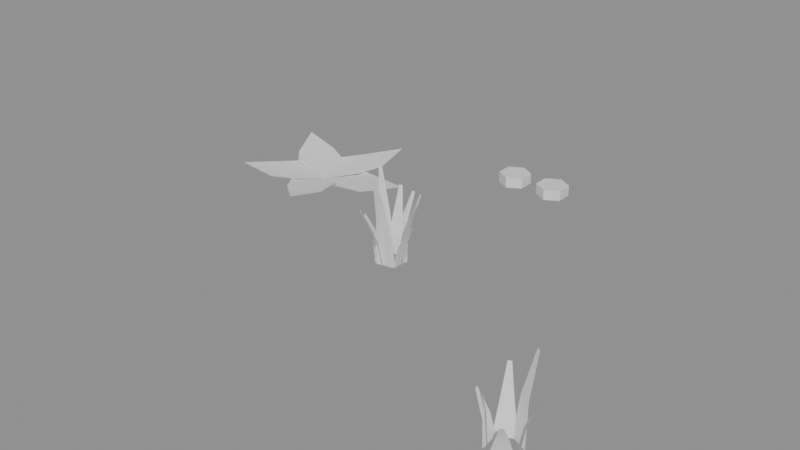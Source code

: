 # Source: ph_env_herb_patch_cut.blend  (saved by Blender 5.0.119; exported with 4.5.12 LTS)
import bpy
from mathutils import Matrix  # noqa: F401  (used for matrix-valued properties, if any)

bpy.ops.wm.read_factory_settings(use_empty=True)
scene = bpy.context.scene
scene.name = 'Scene'

# ---- materials (node trees are filled in below, after node groups)
mat_mat_grass = bpy.data.materials.new('mat_grass')
mat_mat_painted = bpy.data.materials.new('mat_painted')

# ---- material node trees
mat_mat_grass.use_nodes = True; mat_mat_grass.node_tree.nodes.clear()
_N = mat_mat_grass.node_tree.nodes; _L = mat_mat_grass.node_tree.links
n0 = _N.new('ShaderNodeBsdfPrincipled'); n0.name = 'Principled BSDF'; n0.location = (-200, 100)
n1 = _N.new('ShaderNodeOutputMaterial'); n1.name = 'Material Output'; n1.location = (200, 100)
_L.new(n0.outputs[0], n1.inputs[0])
n1.is_active_output = True
mat_mat_painted.use_nodes = True; mat_mat_painted.node_tree.nodes.clear()
_N = mat_mat_painted.node_tree.nodes; _L = mat_mat_painted.node_tree.links
n0 = _N.new('ShaderNodeBsdfPrincipled'); n0.name = 'Principled BSDF'; n0.location = (-200, 100)
n1 = _N.new('ShaderNodeOutputMaterial'); n1.name = 'Material Output'; n1.location = (200, 100)
_L.new(n0.outputs[0], n1.inputs[0])
n1.is_active_output = True

# ---- meshes
me_ph_env_herb_patch_cut = bpy.data.meshes.new('ph_env_herb_patch_cut')
me_ph_env_herb_patch_cut.from_pydata([(-0.005802, 0.0003567, 0.0), (-0.008609, 0.02419, 0.0), (-0.001278, 0.005924, 0.0445), (-0.002915, 0.01983, 0.0445), (0.01346, 0.01269, 0.08899), (0.013, 0.01667, 0.08899), (-0.0035, 0.005729, 0.0), (-0.01335, 0.02762, 0.0), (-0.00267, 0.01159, 0.04348), (-0.008413, 0.02435, 0.04348), (0.003925, 0.02003, 0.08696), (0.002284, 0.02368, 0.08696), (-0.003878, 0.01659, 0.0), (-0.02402, 0.02963, 0.0), (-0.005312, 0.02358, 0.03964), (-0.01706, 0.03118, 0.03964), (-0.001219, 0.0391, 0.07929), (-0.004577, 0.04127, 0.07929), (-0.008881, 0.02446, 0.0), (-0.0328, 0.02648, 0.0), (-0.0134, 0.03036, 0.03839), (-0.02735, 0.03154, 0.03839), (-0.01699, 0.04725, 0.07678), (-0.02097, 0.04758, 0.07678), (-0.01521, 0.02845, 0.0), (-0.03808, 0.02118, 0.0), (-0.02111, 0.03051, 0.04194), (-0.03446, 0.02627, 0.04194), (-0.02929, 0.03974, 0.08387), (-0.03311, 0.03852, 0.08387), (-0.03061, 0.02774, 0.0), (-0.04077, 0.006003, 0.0), (-0.03583, 0.02467, 0.05454), (-0.04176, 0.01198, 0.05454), (-0.04726, 0.02449, 0.1091), (-0.04895, 0.02087, 0.1091), (-0.03943, 0.01882, 0.0), (-0.034, -0.004562, 0.0), (-0.043, 0.01285, 0.02604), (-0.03984, -0.0007839, 0.02604), (-0.05599, 0.004705, 0.05208), (-0.05509, 0.0008082, 0.05208), (-0.04128, 0.009464, 0.0), (-0.02528, -0.008424, 0.0), (-0.04175, 0.002338, 0.03284), (-0.03242, -0.008097, 0.03284), (-0.04982, -0.01159, 0.06569), (-0.04715, -0.01457, 0.06569), (-0.03947, 0.002321, 0.0), (-0.01792, -0.008228, 0.0), (-0.03697, -0.003944, 0.03096), (-0.0244, -0.0101, 0.03096), (-0.03845, -0.01834, 0.06193), (-0.03486, -0.0201, 0.06193), (-0.03297, -0.005323, 0.0), (-0.009031, -0.003556, 0.0), (-0.02769, -0.008876, 0.05731), (-0.01373, -0.007846, 0.05731), (-0.02184, -0.02027, 0.1146), (-0.01785, -0.01998, 0.1146), (-0.02941, -0.007245, 0.0), (-0.006376, -0.0005102, 0.0), (-0.02349, -0.009683, 0.04897), (-0.01005, -0.005754, 0.04897), (-0.01532, -0.0198, 0.09795), (-0.01148, -0.01868, 0.09795), (-0.008749, -0.003288, 0.0), (-0.0057, 0.02052, 0.0), (-0.003286, 0.001053, 0.02747), (-0.001507, 0.01494, 0.02747), (0.01183, 0.004157, 0.05494), (0.01234, 0.008125, 0.05494), (0.2962, -0.1952, 0.0), (0.2875, -0.1728, 0.0), (0.2994, -0.1886, 0.03412), (0.2943, -0.1755, 0.03412), (0.3127, -0.178, 0.06825), (0.3112, -0.1743, 0.06825), (0.2953, -0.1814, 0.0), (0.2738, -0.1707, 0.0), (0.2925, -0.1758, 0.04857), (0.2799, -0.1696, 0.04857), (0.293, -0.1636, 0.09714), (0.2894, -0.1619, 0.09714), (0.2806, -0.1705, 0.0), (0.2599, -0.1827, 0.0), (0.274, -0.1692, 0.03569), (0.262, -0.1763, 0.03569), (0.2629, -0.1602, 0.07138), (0.2595, -0.1623, 0.07138), (0.2618, -0.1791, 0.0), (0.2642, -0.2029, 0.0), (0.2585, -0.1844, 0.02709), (0.2599, -0.1984, 0.02709), (0.2477, -0.1906, 0.05418), (0.2482, -0.1945, 0.05418), (0.2587, -0.1904, 0.0), (0.2745, -0.2084, 0.0), (0.2597, -0.1962, 0.04628), (0.2689, -0.2067, 0.04628), (0.2559, -0.2061, 0.09257), (0.2585, -0.2092, 0.09257), (0.2745, -0.2084, 0.0), (0.2956, -0.1969, 0.0), (0.2808, -0.2094, 0.02206), (0.2931, -0.2027, 0.02206), (0.2907, -0.2172, 0.04411), (0.2942, -0.2153, 0.04411), (-0.2221, 0.1105, 0.01), (-0.186, 0.1429, 0.022), (-0.145, 0.1395, 0.022), (-0.0953, 0.1186, 0.03287), (-0.142, 0.09158, 0.022), (-0.1822, 0.083, 0.022), (-0.2221, 0.1105, 0.01), (-0.2361, 0.1543, 0.022), (-0.216, 0.1861, 0.022), (-0.1767, 0.2172, 0.03087), (-0.1719, 0.1673, 0.022), (-0.1809, 0.1308, 0.022), (-0.2221, 0.1105, 0.01), (-0.2677, 0.108, 0.022), (-0.293, 0.1353, 0.022), (-0.3127, 0.181, 0.03066), (-0.2635, 0.1732, 0.022), (-0.2308, 0.1553, 0.022), (-0.2221, 0.1105, 0.01), (-0.2318, 0.06755, 0.022), (-0.2636, 0.05311, 0.022), (-0.3109, 0.04989, 0.02936), (-0.2907, 0.09275, 0.022), (-0.2657, 0.1171, 0.022), (-0.2221, 0.1105, 0.01), (-0.1846, 0.0916, 0.022), (-0.1808, 0.05988, 0.022), (-0.1923, 0.01708, 0.02765), (-0.2265, 0.0453, 0.022), (-0.2418, 0.07338, 0.022), (0.0779, 0.1285, 0.094), (0.0779, 0.1285, 0.106), (0.09349, 0.1195, 0.094), (0.09349, 0.1195, 0.106), (0.09349, 0.1015, 0.094), (0.09349, 0.1015, 0.106), (0.0779, 0.09252, 0.094), (0.0779, 0.09252, 0.106), (0.06231, 0.1015, 0.094), (0.06231, 0.1015, 0.106), (0.06231, 0.1195, 0.094), (0.06231, 0.1195, 0.106), (0.1279, 0.1285, 0.094), (0.1279, 0.1285, 0.106), (0.1435, 0.1195, 0.094), (0.1435, 0.1195, 0.106), (0.1435, 0.1015, 0.094), (0.1435, 0.1015, 0.106), (0.1279, 0.09252, 0.094), (0.1279, 0.09252, 0.106), (0.1123, 0.1015, 0.094), (0.1123, 0.1015, 0.106), (0.1123, 0.1195, 0.094), (0.1123, 0.1195, 0.106)], [], [(0, 1, 3, 2), (2, 3, 5, 4), (6, 7, 9, 8), (8, 9, 11, 10), (12, 13, 15, 14), (14, 15, 17, 16), (18, 19, 21, 20), (20, 21, 23, 22), (24, 25, 27, 26), (26, 27, 29, 28), (30, 31, 33, 32), (32, 33, 35, 34), (36, 37, 39, 38), (38, 39, 41, 40), (42, 43, 45, 44), (44, 45, 47, 46), (48, 49, 51, 50), (50, 51, 53, 52), (54, 55, 57, 56), (56, 57, 59, 58), (60, 61, 63, 62), (62, 63, 65, 64), (66, 67, 69, 68), (68, 69, 71, 70), (72, 73, 75, 74), (74, 75, 77, 76), (78, 79, 81, 80), (80, 81, 83, 82), (84, 85, 87, 86), (86, 87, 89, 88), (90, 91, 93, 92), (92, 93, 95, 94), (96, 97, 99, 98), (98, 99, 101, 100), (102, 103, 105, 104), (104, 105, 107, 106), (108, 109, 110), (108, 110, 111), (108, 111, 112), (108, 112, 113), (114, 115, 116), (114, 116, 117), (114, 117, 118), (114, 118, 119), (120, 121, 122), (120, 122, 123), (120, 123, 124), (120, 124, 125), (126, 127, 128), (126, 128, 129), (126, 129, 130), (126, 130, 131), (132, 133, 134), (132, 134, 135), (132, 135, 136), (132, 136, 137), (138, 139, 141, 140), (140, 141, 143, 142), (142, 143, 145, 144), (144, 145, 147, 146), (141, 139, 149, 147, 145, 143), (146, 147, 149, 148), (148, 149, 139, 138), (138, 140, 142, 144, 146, 148), (150, 151, 153, 152), (152, 153, 155, 154), (154, 155, 157, 156), (156, 157, 159, 158), (153, 151, 161, 159, 157, 155), (158, 159, 161, 160), (160, 161, 151, 150), (150, 152, 154, 156, 158, 160)])
me_ph_env_herb_patch_cut.polygons.foreach_set('use_smooth', [True] * 72)
me_ph_env_herb_patch_cut.polygons.foreach_set('material_index', [0, 0, 0, 0, 0, 0, 0, 0, 0, 0, 0, 0, 0, 0, 0, 0, 0, 0, 0, 0, 0, 0, 0, 0, 0, 0, 0, 0, 0, 0, 0, 0, 0, 0, 0, 0, 0, 0, 0, 0, 0, 0, 0, 0, 0, 0, 0, 0, 0, 0, 0, 0, 0, 0, 0, 0, 1, 1, 1, 1, 1, 1, 1, 1, 1, 1, 1, 1, 1, 1, 1, 1])
_k = set([(138, 139), (138, 140), (138, 148), (139, 141), (139, 149), (140, 141), (140, 142), (141, 143), (142, 143), (142, 144), (143, 145), (144, 145), (144, 146), (145, 147), (146, 147), (146, 148), (147, 149), (148, 149), (150, 151), (150, 152), (150, 160), (151, 153), (151, 161), (152, 153), (152, 154), (153, 155), (154, 155), (154, 156), (155, 157), (156, 157), (156, 158), (157, 159), (158, 159), (158, 160), (159, 161), (160, 161)])
me_ph_env_herb_patch_cut.attributes.new('sharp_edge', 'BOOLEAN', 'EDGE').data.foreach_set('value', [ (min(e.vertices), max(e.vertices)) in _k for e in me_ph_env_herb_patch_cut.edges])
_uv = me_ph_env_herb_patch_cut.uv_layers.new(name='UVMap')
_uv.uv.foreach_set('vector', [0.0, 0.0, 0.0, 0.0, 0.0, 0.0, 0.0, 0.0, 0.0, 0.0, 0.0, 0.0, 0.0, 0.0, 0.0, 0.0, 0.0, 0.0, 0.0, 0.0, 0.0, 0.0, 0.0, 0.0, 0.0, 0.0, 0.0, 0.0, 0.0, 0.0, 0.0, 0.0, 0.0, 0.0, 0.0, 0.0, 0.0, 0.0, 0.0, 0.0, 0.0, 0.0, 0.0, 0.0, 0.0, 0.0, 0.0, 0.0, 0.0, 0.0, 0.0, 0.0, 0.0, 0.0, 0.0, 0.0, 0.0, 0.0, 0.0, 0.0, 0.0, 0.0, 0.0, 0.0, 0.0, 0.0, 0.0, 0.0, 0.0, 0.0, 0.0, 0.0, 0.0, 0.0, 0.0, 0.0, 0.0, 0.0, 0.0, 0.0, 0.0, 0.0, 0.0, 0.0, 0.0, 0.0, 0.0, 0.0, 0.0, 0.0, 0.0, 0.0, 0.0, 0.0, 0.0, 0.0, 0.0, 0.0, 0.0, 0.0, 0.0, 0.0, 0.0, 0.0, 0.0, 0.0, 0.0, 0.0, 0.0, 0.0, 0.0, 0.0, 0.0, 0.0, 0.0, 0.0, 0.0, 0.0, 0.0, 0.0, 0.0, 0.0, 0.0, 0.0, 0.0, 0.0, 0.0, 0.0, 0.0, 0.0, 0.0, 0.0, 0.0, 0.0, 0.0, 0.0, 0.0, 0.0, 0.0, 0.0, 0.0, 0.0, 0.0, 0.0, 0.0, 0.0, 0.0, 0.0, 0.0, 0.0, 0.0, 0.0, 0.0, 0.0, 0.0, 0.0, 0.0, 0.0, 0.0, 0.0, 0.0, 0.0, 0.0, 0.0, 0.0, 0.0, 0.0, 0.0, 0.0, 0.0, 0.0, 0.0, 0.0, 0.0, 0.0, 0.0, 0.0, 0.0, 0.0, 0.0, 0.0, 0.0, 0.0, 0.0, 0.0, 0.0, 0.0, 0.0, 0.0, 0.0, 0.0, 0.0, 0.0, 0.0, 0.0, 0.0, 0.0, 0.0, 0.0, 0.0, 0.0, 0.0, 0.0, 0.0, 0.0, 0.0, 0.0, 0.0, 0.0, 0.0, 0.0, 0.0, 0.0, 0.0, 0.0, 0.0, 0.0, 0.0, 0.0, 0.0, 0.0, 0.0, 0.0, 0.0, 0.0, 0.0, 0.0, 0.0, 0.0, 0.0, 0.0, 0.0, 0.0, 0.0, 0.0, 0.0, 0.0, 0.0, 0.0, 0.0, 0.0, 0.0, 0.0, 0.0, 0.0, 0.0, 0.0, 0.0, 0.0, 0.0, 0.0, 0.0, 0.0, 0.0, 0.0, 0.0, 0.0, 0.0, 0.0, 0.0, 0.0, 0.0, 0.0, 0.0, 0.0, 0.0, 0.0, 0.0, 0.0, 0.0, 0.0, 0.0, 0.0, 0.0, 0.0, 0.0, 0.0, 0.0, 0.0, 0.0, 0.0, 0.0, 0.0, 0.0, 0.0, 0.0, 0.0, 0.0, 0.0, 0.0, 0.0, 0.0, 0.0, 0.0, 0.0, 0.0, 0.0, 0.0, 0.0, 0.0, 0.0, 0.0, 0.0, 0.0, 0.0, 0.0, 0.0, 0.0, 0.0, 0.0, 0.0, 0.0, 0.0, 0.0, 0.0, 0.0, 0.0, 0.0, 0.0, 0.0, 0.0, 0.0, 0.0, 0.0, 0.0, 0.0, 0.0, 0.0, 0.0, 0.0, 0.0, 0.0, 0.0, 0.0, 0.0, 0.0, 0.0, 0.0, 0.0, 0.0, 0.0, 0.0, 0.0, 0.0, 0.0, 0.0, 0.0, 0.0, 0.0, 0.0, 0.0, 0.0, 0.0, 0.0, 0.0, 0.0, 0.0, 0.0, 0.0, 0.0, 0.0, 0.0, 0.0, 0.0, 0.0, 0.0, 0.0, 0.0, 0.0, 0.0, 0.0, 0.0, 0.0, 0.0, 0.0, 0.0, 0.0, 0.0, 0.0, 0.0, 0.0, 0.0, 0.0, 0.0, 0.0, 0.0, 0.0, 0.0, 0.0, 0.0, 0.0, 0.0, 0.0, 0.0, 0.0, 0.0, 0.0, 0.0, 0.0, 0.0, 0.0, 0.0, 0.0, 0.0, 0.0, 0.0, 0.0, 0.0, 1.0, 0.5, 1.0, 1.0, 0.8333, 1.0, 0.8333, 0.5, 0.8333, 0.5, 0.8333, 1.0, 0.6667, 1.0, 0.6667, 0.5, 0.6667, 0.5, 0.6667, 1.0, 0.5, 1.0, 0.5, 0.5, 0.5, 0.5, 0.5, 1.0, 0.3333, 1.0, 0.3333, 0.5, 0.4578, 0.37, 0.25, 0.49, 0.04215, 0.37, 0.04215, 0.13, 0.25, 0.01, 0.4578, 0.13, 0.3333, 0.5, 0.3333, 1.0, 0.1667, 1.0, 0.1667, 0.5, 0.1667, 0.5, 0.1667, 1.0, -8.941e-08, 1.0, -8.941e-08, 0.5, 0.75, 0.49, 0.9578, 0.37, 0.9578, 0.13, 0.75, 0.01, 0.5422, 0.13, 0.5422, 0.37, 1.0, 0.5, 1.0, 1.0, 0.8333, 1.0, 0.8333, 0.5, 0.8333, 0.5, 0.8333, 1.0, 0.6667, 1.0, 0.6667, 0.5, 0.6667, 0.5, 0.6667, 1.0, 0.5, 1.0, 0.5, 0.5, 0.5, 0.5, 0.5, 1.0, 0.3333, 1.0, 0.3333, 0.5, 0.4578, 0.37, 0.25, 0.49, 0.04215, 0.37, 0.04215, 0.13, 0.25, 0.01, 0.4578, 0.13, 0.3333, 0.5, 0.3333, 1.0, 0.1667, 1.0, 0.1667, 0.5, 0.1667, 0.5, 0.1667, 1.0, -8.941e-08, 1.0, -8.941e-08, 0.5, 0.75, 0.49, 0.9578, 0.37, 0.9578, 0.13, 0.75, 0.01, 0.5422, 0.13, 0.5422, 0.37])
_ca = me_ph_env_herb_patch_cut.color_attributes.new('Col', 'FLOAT_COLOR', 'CORNER')
_ca.data.foreach_set('color', [0.08871, 0.08277, 0.03252, 1.0, 0.08735, 0.08142, 0.03203, 1.0, 0.1414, 0.1309, 0.04964, 1.0, 0.1422, 0.1316, 0.04992, 1.0, 0.1422, 0.1316, 0.04992, 1.0, 0.1414, 0.1309, 0.04964, 1.0, 0.1865, 0.1719, 0.06404, 1.0, 0.1867, 0.1721, 0.06412, 1.0, 0.08868, 0.08274, 0.03251, 1.0, 0.08663, 0.08072, 0.03177, 1.0, 0.1394, 0.129, 0.04899, 1.0, 0.1406, 0.1302, 0.04942, 1.0, 0.1406, 0.1302, 0.04942, 1.0, 0.1394, 0.129, 0.04899, 1.0, 0.1832, 0.1689, 0.06298, 1.0, 0.1835, 0.1692, 0.06308, 1.0, 0.0882, 0.08226, 0.03233, 1.0, 0.08539, 0.0795, 0.03133, 1.0, 0.1338, 0.1238, 0.04715, 1.0, 0.1354, 0.1254, 0.04771, 1.0, 0.1354, 0.1254, 0.04771, 1.0, 0.1338, 0.1238, 0.04715, 1.0, 0.1755, 0.1617, 0.06048, 1.0, 0.176, 0.1622, 0.06064, 1.0, 0.08727, 0.08134, 0.032, 1.0, 0.08453, 0.07865, 0.03103, 1.0, 0.1312, 0.1214, 0.04628, 1.0, 0.1328, 0.1229, 0.04684, 1.0, 0.1328, 0.1229, 0.04684, 1.0, 0.1312, 0.1214, 0.04628, 1.0, 0.1712, 0.1577, 0.05906, 1.0, 0.1716, 0.1581, 0.0592, 1.0, 0.08643, 0.08051, 0.0317, 1.0, 0.08416, 0.0783, 0.0309, 1.0, 0.1348, 0.1246, 0.04741, 1.0, 0.136, 0.1258, 0.04784, 1.0, 0.136, 0.1258, 0.04784, 1.0, 0.1348, 0.1246, 0.04741, 1.0, 0.1761, 0.1622, 0.06063, 1.0, 0.1765, 0.1625, 0.06074, 1.0, 0.08469, 0.07881, 0.03108, 1.0, 0.08443, 0.07857, 0.03099, 1.0, 0.1484, 0.137, 0.05181, 1.0, 0.1485, 0.1371, 0.05183, 1.0, 0.1485, 0.1371, 0.05183, 1.0, 0.1484, 0.137, 0.05181, 1.0, 0.1922, 0.1766, 0.06568, 1.0, 0.1922, 0.1767, 0.06569, 1.0, 0.08407, 0.0782, 0.03086, 1.0, 0.08562, 0.07975, 0.03142, 1.0, 0.1165, 0.108, 0.04153, 1.0, 0.1157, 0.1071, 0.04122, 1.0, 0.1157, 0.1071, 0.04122, 1.0, 0.1165, 0.108, 0.04153, 1.0, 0.1449, 0.1338, 0.05065, 1.0, 0.1447, 0.1335, 0.05057, 1.0, 0.08421, 0.07834, 0.03091, 1.0, 0.08682, 0.08093, 0.03185, 1.0, 0.1257, 0.1164, 0.04454, 1.0, 0.1243, 0.1151, 0.04405, 1.0, 0.1243, 0.1151, 0.04405, 1.0, 0.1257, 0.1164, 0.04454, 1.0, 0.1603, 0.1479, 0.05564, 1.0, 0.16, 0.1475, 0.05551, 1.0, 0.08468, 0.07881, 0.03108, 1.0, 0.08765, 0.08175, 0.03215, 1.0, 0.1245, 0.1154, 0.04418, 1.0, 0.1228, 0.1138, 0.04358, 1.0, 0.1228, 0.1138, 0.04358, 1.0, 0.1245, 0.1154, 0.04418, 1.0, 0.158, 0.146, 0.05495, 1.0, 0.1576, 0.1455, 0.05479, 1.0, 0.08577, 0.07989, 0.03148, 1.0, 0.08844, 0.08252, 0.03243, 1.0, 0.1551, 0.1434, 0.05407, 1.0, 0.1536, 0.1419, 0.05353, 1.0, 0.1536, 0.1419, 0.05353, 1.0, 0.1551, 0.1434, 0.05407, 1.0, 0.1996, 0.1838, 0.06819, 1.0, 0.1991, 0.1833, 0.06803, 1.0, 0.08626, 0.08037, 0.03165, 1.0, 0.08865, 0.08272, 0.0325, 1.0, 0.1466, 0.1357, 0.05133, 1.0, 0.1452, 0.1343, 0.05086, 1.0, 0.1452, 0.1343, 0.05086, 1.0, 0.1466, 0.1357, 0.05133, 1.0, 0.1909, 0.176, 0.06547, 1.0, 0.1905, 0.1756, 0.06534, 1.0, 0.08847, 0.08255, 0.03244, 1.0, 0.08785, 0.08191, 0.03221, 1.0, 0.122, 0.1132, 0.0434, 1.0, 0.1223, 0.1136, 0.04353, 1.0, 0.1223, 0.1136, 0.04353, 1.0, 0.122, 0.1132, 0.0434, 1.0, 0.1552, 0.1436, 0.05414, 1.0, 0.1553, 0.1437, 0.05416, 1.0, 0.1214, 0.1148, 0.04405, 1.0, 0.1206, 0.114, 0.04375, 1.0, 0.1645, 0.1539, 0.05782, 1.0, 0.1644, 0.154, 0.05785, 1.0, 0.1644, 0.154, 0.05785, 1.0, 0.1645, 0.1539, 0.05782, 1.0, 0.2068, 0.192, 0.07109, 1.0, 0.2066, 0.1918, 0.07105, 1.0, 0.121, 0.1143, 0.04387, 1.0, 0.1204, 0.1138, 0.04369, 1.0, 0.1815, 0.1694, 0.06323, 1.0, 0.1822, 0.1699, 0.06343, 1.0, 0.1822, 0.1699, 0.06343, 1.0, 0.1815, 0.1694, 0.06323, 1.0, 0.234, 0.2163, 0.07951, 1.0, 0.2344, 0.2166, 0.07961, 1.0, 0.1205, 0.1139, 0.04372, 1.0, 0.1206, 0.1141, 0.0438, 1.0, 0.1646, 0.1542, 0.05794, 1.0, 0.1654, 0.1548, 0.05815, 1.0, 0.1654, 0.1548, 0.05815, 1.0, 0.1646, 0.1542, 0.05794, 1.0, 0.2058, 0.1913, 0.07086, 1.0, 0.2063, 0.1917, 0.071, 1.0, 0.1205, 0.114, 0.04376, 1.0, 0.1213, 0.115, 0.04411, 1.0, 0.154, 0.1448, 0.05462, 1.0, 0.1539, 0.1446, 0.05458, 1.0, 0.1539, 0.1446, 0.05458, 1.0, 0.154, 0.1448, 0.05462, 1.0, 0.1848, 0.1727, 0.06442, 1.0, 0.1849, 0.1728, 0.06443, 1.0, 0.1208, 0.1144, 0.0439, 1.0, 0.1216, 0.1153, 0.04421, 1.0, 0.1769, 0.1656, 0.06192, 1.0, 0.1766, 0.1653, 0.06181, 1.0, 0.1766, 0.1653, 0.06181, 1.0, 0.1769, 0.1656, 0.06192, 1.0, 0.2227, 0.2068, 0.07624, 1.0, 0.2226, 0.2067, 0.07621, 1.0, 0.1216, 0.1153, 0.04421, 1.0, 0.1214, 0.1149, 0.04406, 1.0, 0.149, 0.1401, 0.053, 1.0, 0.1486, 0.1399, 0.05291, 1.0, 0.1486, 0.1399, 0.05291, 1.0, 0.149, 0.1401, 0.053, 1.0, 0.1754, 0.1642, 0.06144, 1.0, 0.1751, 0.164, 0.06135, 1.0, 0.05258, 0.0762, 0.0238, 1.0, 0.05268, 0.07734, 0.02392, 1.0, 0.05024, 0.07402, 0.02294, 1.0, 0.05258, 0.0762, 0.0238, 1.0, 0.05024, 0.07402, 0.02294, 1.0, 0.0504, 0.07526, 0.02309, 1.0, 0.05258, 0.0762, 0.0238, 1.0, 0.0504, 0.07526, 0.02309, 1.0, 0.05015, 0.0744, 0.02294, 1.0, 0.05258, 0.0762, 0.0238, 1.0, 0.05015, 0.0744, 0.02294, 1.0, 0.05246, 0.07767, 0.02389, 1.0, 0.05258, 0.0762, 0.0238, 1.0, 0.05609, 0.08178, 0.02528, 1.0, 0.05434, 0.07925, 0.02456, 1.0, 0.05258, 0.0762, 0.0238, 1.0, 0.05434, 0.07925, 0.02456, 1.0, 0.05381, 0.07909, 0.0244, 1.0, 0.05258, 0.0762, 0.0238, 1.0, 0.05381, 0.07909, 0.0244, 1.0, 0.05155, 0.0756, 0.02345, 1.0, 0.05258, 0.0762, 0.0238, 1.0, 0.05155, 0.0756, 0.02345, 1.0, 0.05246, 0.07717, 0.02384, 1.0, 0.05258, 0.0762, 0.0238, 1.0, 0.05897, 0.08588, 0.02645, 1.0, 0.06059, 0.08768, 0.02706, 1.0, 0.05258, 0.0762, 0.0238, 1.0, 0.06059, 0.08768, 0.02706, 1.0, 0.06322, 0.09186, 0.02816, 1.0, 0.05258, 0.0762, 0.0238, 1.0, 0.06322, 0.09186, 0.02816, 1.0, 0.05781, 0.08389, 0.02595, 1.0, 0.05258, 0.0762, 0.0238, 1.0, 0.05781, 0.08389, 0.02595, 1.0, 0.05569, 0.08125, 0.02512, 1.0, 0.05258, 0.0762, 0.0238, 1.0, 0.05587, 0.08228, 0.02526, 1.0, 0.05827, 0.08536, 0.0262, 1.0, 0.05258, 0.0762, 0.0238, 1.0, 0.05827, 0.08536, 0.0262, 1.0, 0.06397, 0.09342, 0.02851, 1.0, 0.05258, 0.0762, 0.0238, 1.0, 0.06397, 0.09342, 0.02851, 1.0, 0.06089, 0.08833, 0.0272, 1.0, 0.05258, 0.0762, 0.0238, 1.0, 0.06089, 0.08833, 0.0272, 1.0, 0.05875, 0.08552, 0.02635, 1.0, 0.05258, 0.0762, 0.0238, 1.0, 0.05271, 0.0779, 0.02398, 1.0, 0.05205, 0.07734, 0.02374, 1.0, 0.05258, 0.0762, 0.0238, 1.0, 0.05205, 0.07734, 0.02374, 1.0, 0.05279, 0.0795, 0.02414, 1.0, 0.05258, 0.0762, 0.0238, 1.0, 0.05279, 0.0795, 0.02414, 1.0, 0.05504, 0.0814, 0.02494, 1.0, 0.05258, 0.0762, 0.0238, 1.0, 0.05504, 0.0814, 0.02494, 1.0, 0.05677, 0.08336, 0.0256, 1.0, 0.6813, 0.4191, 0.04439, 1.0, 0.6801, 0.4183, 0.04432, 1.0, 0.684, 0.4207, 0.04453, 1.0, 0.6854, 0.4216, 0.04462, 1.0, 0.6854, 0.4216, 0.04462, 1.0, 0.684, 0.4207, 0.04453, 1.0, 0.6844, 0.421, 0.04456, 1.0, 0.686, 0.4219, 0.04465, 1.0, 0.686, 0.4219, 0.04465, 1.0, 0.6844, 0.421, 0.04456, 1.0, 0.6809, 0.4188, 0.04436, 1.0, 0.6823, 0.4197, 0.04444, 1.0, 0.6823, 0.4197, 0.04444, 1.0, 0.6809, 0.4188, 0.04436, 1.0, 0.677, 0.4165, 0.04414, 1.0, 0.6781, 0.4172, 0.04421, 1.0, 0.8837, 0.5416, 0.05563, 1.0, 0.8787, 0.5386, 0.05535, 1.0, 0.8741, 0.5358, 0.0551, 1.0, 0.8746, 0.5361, 0.05513, 1.0, 0.8798, 0.5392, 0.05541, 1.0, 0.8843, 0.542, 0.05566, 1.0, 0.6781, 0.4172, 0.04421, 1.0, 0.677, 0.4165, 0.04414, 1.0, 0.6766, 0.4162, 0.04412, 1.0, 0.6777, 0.4169, 0.04418, 1.0, 0.6777, 0.4169, 0.04418, 1.0, 0.6766, 0.4162, 0.04412, 1.0, 0.6801, 0.4183, 0.04432, 1.0, 0.6813, 0.4191, 0.04439, 1.0, 0.6813, 0.4191, 0.04439, 1.0, 0.6854, 0.4216, 0.04462, 1.0, 0.686, 0.4219, 0.04465, 1.0, 0.6823, 0.4197, 0.04444, 1.0, 0.6781, 0.4172, 0.04421, 1.0, 0.6777, 0.4169, 0.04418, 1.0, 0.6925, 0.4259, 0.04501, 1.0, 0.6906, 0.4247, 0.0449, 1.0, 0.6936, 0.4265, 0.04507, 1.0, 0.6958, 0.4278, 0.04519, 1.0, 0.6958, 0.4278, 0.04519, 1.0, 0.6936, 0.4265, 0.04507, 1.0, 0.6943, 0.427, 0.04511, 1.0, 0.6965, 0.4283, 0.04524, 1.0, 0.6965, 0.4283, 0.04524, 1.0, 0.6943, 0.427, 0.04511, 1.0, 0.6918, 0.4255, 0.04497, 1.0, 0.6939, 0.4267, 0.04509, 1.0, 0.6939, 0.4267, 0.04509, 1.0, 0.6918, 0.4255, 0.04497, 1.0, 0.6886, 0.4235, 0.04479, 1.0, 0.6904, 0.4246, 0.04489, 1.0, 0.8962, 0.5492, 0.05632, 1.0, 0.8923, 0.5468, 0.0561, 1.0, 0.8889, 0.5448, 0.05592, 1.0, 0.8897, 0.5452, 0.05596, 1.0, 0.8939, 0.5478, 0.05619, 1.0, 0.8972, 0.5498, 0.05637, 1.0, 0.6904, 0.4246, 0.04489, 1.0, 0.6886, 0.4235, 0.04479, 1.0, 0.688, 0.4231, 0.04476, 1.0, 0.6897, 0.4242, 0.04486, 1.0, 0.6897, 0.4242, 0.04486, 1.0, 0.688, 0.4231, 0.04476, 1.0, 0.6906, 0.4247, 0.0449, 1.0, 0.6925, 0.4259, 0.04501, 1.0, 0.6925, 0.4259, 0.04501, 1.0, 0.6958, 0.4278, 0.04519, 1.0, 0.6965, 0.4283, 0.04524, 1.0, 0.6939, 0.4267, 0.04509, 1.0, 0.6904, 0.4246, 0.04489, 1.0, 0.6897, 0.4242, 0.04486, 1.0])
me_ph_env_herb_patch_cut.materials.append(mat_mat_grass)
me_ph_env_herb_patch_cut.materials.append(mat_mat_painted)
me_ph_env_herb_patch_cut.update()

# ---- objects
ob_ph_env_herb_patch_cut = bpy.data.objects.new('ph_env_herb_patch_cut', me_ph_env_herb_patch_cut)

# ---- transforms, parenting, visibility, modifiers, constraints
ob_ph_env_herb_patch_cut.location = (0.0, 0.0, 0.0)

# ---- collection membership
scene.collection.objects.link(ob_ph_env_herb_patch_cut)

# ---- scene / render settings (as saved in the file)
scene.frame_start = 1; scene.frame_end = 250; scene.frame_set(1)
scene.render.engine = 'BLENDER_EEVEE_NEXT'
scene.render.bake_bias = 0.0
scene.render.bake_samples = 0
scene.cycles.sampling_pattern = 'TABULATED_SOBOL'
scene.eevee.use_volume_custom_range = False
bpy.context.view_layer.update()

# ---- added for rendering (the .blend has no active camera and no usable light): camera, sun + grey world if the file has none
cam_auto = bpy.data.cameras.new('AutoCamera')
cam_auto.lens = 50.0
cam_auto.sensor_width = 36.0
cam_auto.clip_end = 1000.0
ob_auto_camera = bpy.data.objects.new('AutoCamera', cam_auto)
scene.collection.objects.link(ob_auto_camera)
ob_auto_camera.location = (0.712448, -0.854938, 0.627263)
ob_auto_camera.rotation_euler = (1.09748, -7.21219e-08, 0.694738)
scene.camera = ob_auto_camera
light_auto_sun = bpy.data.lights.new('AutoSun', 'SUN')
light_auto_sun.energy = 3.0
light_auto_sun.angle = 0.0523599
ob_auto_sun = bpy.data.objects.new('AutoSun', light_auto_sun)
scene.collection.objects.link(ob_auto_sun)
ob_auto_sun.rotation_euler = (0.872665, 0.174533, 0.523599)
if scene.world is None:
    world_auto = bpy.data.worlds.new('AutoWorld')
    world_auto.color = (0.3, 0.3, 0.3)
    scene.world = world_auto
bpy.context.view_layer.update()
